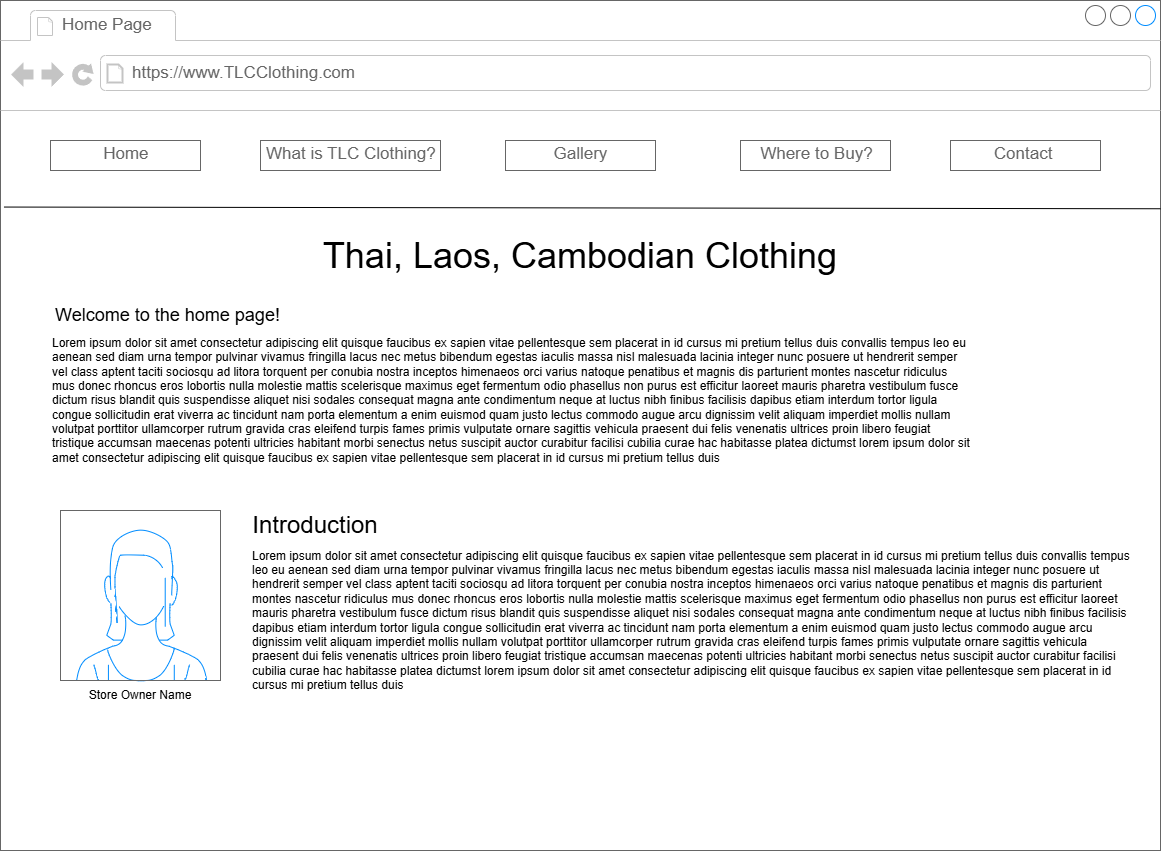

The diagram above was exported from draw.io. Its source (the exported page's mxGraphModel, read from the mxfile embedded in the PNG):
<mxGraphModel dx="1665" dy="795" grid="1" gridSize="10" guides="1" tooltips="1" connect="1" arrows="1" fold="1" page="1" pageScale="1" pageWidth="1100" pageHeight="850" math="0" shadow="0">
  <root>
    <mxCell id="0" />
    <mxCell id="1" parent="0" />
    <mxCell id="rvUC3W9PrgYEDRxUdm7c-1" value="" style="strokeWidth=1;shadow=0;dashed=0;align=center;html=1;shape=mxgraph.mockup.containers.browserWindow;rSize=0;strokeColor=#666666;strokeColor2=#008cff;strokeColor3=#c4c4c4;mainText=,;recursiveResize=0;" parent="1" vertex="1">
      <mxGeometry width="1160" height="850" as="geometry" />
    </mxCell>
    <mxCell id="rvUC3W9PrgYEDRxUdm7c-2" value="Home Page" style="strokeWidth=1;shadow=0;dashed=0;align=center;html=1;shape=mxgraph.mockup.containers.anchor;fontSize=17;fontColor=#666666;align=left;whiteSpace=wrap;" parent="rvUC3W9PrgYEDRxUdm7c-1" vertex="1">
      <mxGeometry x="60" y="12" width="110" height="26" as="geometry" />
    </mxCell>
    <mxCell id="rvUC3W9PrgYEDRxUdm7c-3" value="https://www.TLCClothing.com" style="strokeWidth=1;shadow=0;dashed=0;align=center;html=1;shape=mxgraph.mockup.containers.anchor;rSize=0;fontSize=17;fontColor=#666666;align=left;" parent="rvUC3W9PrgYEDRxUdm7c-1" vertex="1">
      <mxGeometry x="130" y="60" width="250" height="26" as="geometry" />
    </mxCell>
    <mxCell id="rvUC3W9PrgYEDRxUdm7c-11" value="&amp;nbsp; &amp;nbsp; &amp;nbsp; &amp;nbsp; &amp;nbsp; Home" style="strokeWidth=1;shadow=0;dashed=0;align=center;html=1;shape=mxgraph.mockup.text.textBox;fontColor=#666666;align=left;fontSize=17;spacingLeft=4;spacingTop=-3;whiteSpace=wrap;strokeColor=#666666;mainText=" parent="rvUC3W9PrgYEDRxUdm7c-1" vertex="1">
      <mxGeometry x="50" y="140" width="150" height="30" as="geometry" />
    </mxCell>
    <mxCell id="rvUC3W9PrgYEDRxUdm7c-12" value="What is TLC Clothing?" style="strokeWidth=1;shadow=0;dashed=0;align=center;html=1;shape=mxgraph.mockup.text.textBox;fontColor=#666666;align=left;fontSize=17;spacingLeft=4;spacingTop=-3;whiteSpace=wrap;strokeColor=#666666;mainText=" parent="rvUC3W9PrgYEDRxUdm7c-1" vertex="1">
      <mxGeometry x="260" y="140" width="180" height="30" as="geometry" />
    </mxCell>
    <mxCell id="rvUC3W9PrgYEDRxUdm7c-13" value="&amp;nbsp; &amp;nbsp; &amp;nbsp; &amp;nbsp; &amp;nbsp;Gallery" style="strokeWidth=1;shadow=0;dashed=0;align=center;html=1;shape=mxgraph.mockup.text.textBox;fontColor=#666666;align=left;fontSize=17;spacingLeft=4;spacingTop=-3;whiteSpace=wrap;strokeColor=#666666;mainText=" parent="rvUC3W9PrgYEDRxUdm7c-1" vertex="1">
      <mxGeometry x="505" y="140" width="150" height="30" as="geometry" />
    </mxCell>
    <mxCell id="rvUC3W9PrgYEDRxUdm7c-14" value="&amp;nbsp; &amp;nbsp;Where to Buy?" style="strokeWidth=1;shadow=0;dashed=0;align=center;html=1;shape=mxgraph.mockup.text.textBox;fontColor=#666666;align=left;fontSize=17;spacingLeft=4;spacingTop=-3;whiteSpace=wrap;strokeColor=#666666;mainText=" parent="rvUC3W9PrgYEDRxUdm7c-1" vertex="1">
      <mxGeometry x="740" y="140" width="150" height="30" as="geometry" />
    </mxCell>
    <mxCell id="rvUC3W9PrgYEDRxUdm7c-15" value="&amp;nbsp; &amp;nbsp; &amp;nbsp; &amp;nbsp; Contact" style="strokeWidth=1;shadow=0;dashed=0;align=center;html=1;shape=mxgraph.mockup.text.textBox;fontColor=#666666;align=left;fontSize=17;spacingLeft=4;spacingTop=-3;whiteSpace=wrap;strokeColor=#666666;mainText=" parent="rvUC3W9PrgYEDRxUdm7c-1" vertex="1">
      <mxGeometry x="950" y="140" width="150" height="30" as="geometry" />
    </mxCell>
    <mxCell id="rvUC3W9PrgYEDRxUdm7c-16" value="&lt;font style=&quot;font-size: 36px;&quot;&gt;Thai, Laos, Cambodian Clothing&lt;/font&gt;" style="text;strokeColor=none;align=center;fillColor=none;html=1;verticalAlign=middle;whiteSpace=wrap;rounded=0;" parent="rvUC3W9PrgYEDRxUdm7c-1" vertex="1">
      <mxGeometry x="130" y="240" width="900" height="30" as="geometry" />
    </mxCell>
    <mxCell id="rvUC3W9PrgYEDRxUdm7c-18" value="&lt;font style=&quot;font-size: 18px;&quot;&gt;Welcome to the home page!&amp;nbsp;&lt;/font&gt;" style="text;strokeColor=none;align=center;fillColor=none;html=1;verticalAlign=middle;whiteSpace=wrap;rounded=0;" parent="rvUC3W9PrgYEDRxUdm7c-1" vertex="1">
      <mxGeometry x="50" y="310" width="240" height="10" as="geometry" />
    </mxCell>
    <mxCell id="rvUC3W9PrgYEDRxUdm7c-19" value="Lorem ipsum dolor sit amet consectetur adipiscing elit quisque faucibus ex sapien vitae pellentesque sem placerat in id cursus mi pretium tellus duis convallis tempus leo eu aenean sed diam urna tempor pulvinar vivamus fringilla lacus nec metus bibendum egestas iaculis massa nisl malesuada lacinia integer nunc posuere ut hendrerit semper vel class aptent taciti sociosqu ad litora torquent per conubia nostra inceptos himenaeos orci varius natoque penatibus et magnis dis parturient montes nascetur ridiculus mus donec rhoncus eros lobortis nulla molestie mattis scelerisque maximus eget fermentum odio phasellus non purus est efficitur laoreet mauris pharetra vestibulum fusce dictum risus blandit quis suspendisse aliquet nisi sodales consequat magna ante condimentum neque at luctus nibh finibus facilisis dapibus etiam interdum tortor ligula congue sollicitudin erat viverra ac tincidunt nam porta elementum a enim euismod quam justo lectus commodo augue arcu dignissim velit aliquam imperdiet mollis nullam volutpat porttitor ullamcorper rutrum gravida cras eleifend turpis fames primis vulputate ornare sagittis vehicula praesent dui felis venenatis ultrices proin libero feugiat tristique accumsan maecenas potenti ultricies habitant morbi senectus netus suscipit auctor curabitur facilisi cubilia curae hac habitasse platea dictumst lorem ipsum dolor sit amet consectetur adipiscing elit quisque faucibus ex sapien vitae pellentesque sem placerat in id cursus mi pretium tellus duis&amp;nbsp;" style="text;strokeColor=none;align=left;fillColor=none;html=1;verticalAlign=middle;whiteSpace=wrap;rounded=0;" parent="rvUC3W9PrgYEDRxUdm7c-1" vertex="1">
      <mxGeometry x="50" y="340" width="920" height="120" as="geometry" />
    </mxCell>
    <mxCell id="rvUC3W9PrgYEDRxUdm7c-20" value="" style="verticalLabelPosition=bottom;shadow=0;dashed=0;align=center;html=1;verticalAlign=top;strokeWidth=1;shape=mxgraph.mockup.containers.userFemale;strokeColor=#666666;strokeColor2=#008cff;" parent="rvUC3W9PrgYEDRxUdm7c-1" vertex="1">
      <mxGeometry x="60" y="510" width="160" height="170" as="geometry" />
    </mxCell>
    <mxCell id="rvUC3W9PrgYEDRxUdm7c-21" value="Store Owner Name" style="text;strokeColor=none;align=center;fillColor=none;html=1;verticalAlign=middle;whiteSpace=wrap;rounded=0;" parent="rvUC3W9PrgYEDRxUdm7c-1" vertex="1">
      <mxGeometry x="80" y="680" width="120" height="30" as="geometry" />
    </mxCell>
    <mxCell id="rvUC3W9PrgYEDRxUdm7c-22" value="&lt;font style=&quot;font-size: 24px;&quot;&gt;Introduction&lt;/font&gt;" style="text;strokeColor=none;align=center;fillColor=none;html=1;verticalAlign=middle;whiteSpace=wrap;rounded=0;" parent="rvUC3W9PrgYEDRxUdm7c-1" vertex="1">
      <mxGeometry x="250" y="510" width="130" height="30" as="geometry" />
    </mxCell>
    <mxCell id="rvUC3W9PrgYEDRxUdm7c-23" value="Lorem ipsum dolor sit amet consectetur adipiscing elit quisque faucibus ex sapien vitae pellentesque sem placerat in id cursus mi pretium tellus duis convallis tempus leo eu aenean sed diam urna tempor pulvinar vivamus fringilla lacus nec metus bibendum egestas iaculis massa nisl malesuada lacinia integer nunc posuere ut hendrerit semper vel class aptent taciti sociosqu ad litora torquent per conubia nostra inceptos himenaeos orci varius natoque penatibus et magnis dis parturient montes nascetur ridiculus mus donec rhoncus eros lobortis nulla molestie mattis scelerisque maximus eget fermentum odio phasellus non purus est efficitur laoreet mauris pharetra vestibulum fusce dictum risus blandit quis suspendisse aliquet nisi sodales consequat magna ante condimentum neque at luctus nibh finibus facilisis dapibus etiam interdum tortor ligula congue sollicitudin erat viverra ac tincidunt nam porta elementum a enim euismod quam justo lectus commodo augue arcu dignissim velit aliquam imperdiet mollis nullam volutpat porttitor ullamcorper rutrum gravida cras eleifend turpis fames primis vulputate ornare sagittis vehicula praesent dui felis venenatis ultrices proin libero feugiat tristique accumsan maecenas potenti ultricies habitant morbi senectus netus suscipit auctor curabitur facilisi cubilia curae hac habitasse platea dictumst lorem ipsum dolor sit amet consectetur adipiscing elit quisque faucibus ex sapien vitae pellentesque sem placerat in id cursus mi pretium tellus duis&amp;nbsp;" style="text;strokeColor=none;align=left;fillColor=none;html=1;verticalAlign=middle;whiteSpace=wrap;rounded=0;" parent="rvUC3W9PrgYEDRxUdm7c-1" vertex="1">
      <mxGeometry x="250" y="560" width="880" height="120" as="geometry" />
    </mxCell>
    <mxCell id="rvUC3W9PrgYEDRxUdm7c-24" style="edgeStyle=none;rounded=0;orthogonalLoop=1;jettySize=auto;html=1;exitX=0;exitY=0.5;exitDx=0;exitDy=0;" parent="rvUC3W9PrgYEDRxUdm7c-1" source="rvUC3W9PrgYEDRxUdm7c-22" target="rvUC3W9PrgYEDRxUdm7c-22" edge="1">
      <mxGeometry relative="1" as="geometry" />
    </mxCell>
    <mxCell id="rvUC3W9PrgYEDRxUdm7c-5" value="" style="endArrow=none;html=1;rounded=0;exitX=0.003;exitY=0.243;exitDx=0;exitDy=0;exitPerimeter=0;entryX=1;entryY=0.245;entryDx=0;entryDy=0;entryPerimeter=0;" parent="1" source="rvUC3W9PrgYEDRxUdm7c-1" target="rvUC3W9PrgYEDRxUdm7c-1" edge="1">
      <mxGeometry width="50" height="50" relative="1" as="geometry">
        <mxPoint x="520" y="330" as="sourcePoint" />
        <mxPoint x="570" y="280" as="targetPoint" />
      </mxGeometry>
    </mxCell>
  </root>
</mxGraphModel>